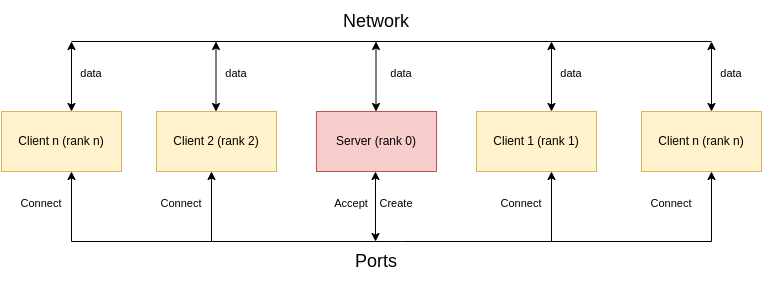

The diagram above was exported from draw.io. Its source (the exported page's mxGraphModel, read from the mxfile embedded in the PNG):
<mxGraphModel dx="452" dy="779" grid="1" gridSize="10" guides="1" tooltips="1" connect="1" arrows="1" fold="1" page="1" pageScale="1" pageWidth="850" pageHeight="1100" math="0" shadow="0">
  <root>
    <mxCell id="0" />
    <mxCell id="1" parent="0" />
    <mxCell id="XM3YAbjB44JxjzEGcLjb-1" value="Client 2 (rank 2)" style="rounded=0;whiteSpace=wrap;html=1;fillColor=#fff2cc;strokeColor=#d6b656;" parent="1" vertex="1">
      <mxGeometry x="205" y="300" width="120" height="60" as="geometry" />
    </mxCell>
    <mxCell id="XM3YAbjB44JxjzEGcLjb-2" value="Client 1 (rank 1)" style="rounded=0;whiteSpace=wrap;html=1;fillColor=#fff2cc;strokeColor=#d6b656;" parent="1" vertex="1">
      <mxGeometry x="525" y="300" width="120" height="60" as="geometry" />
    </mxCell>
    <mxCell id="XM3YAbjB44JxjzEGcLjb-3" value="Server (rank 0)" style="rounded=0;whiteSpace=wrap;html=1;fillColor=#f8cecc;strokeColor=#b85450;" parent="1" vertex="1">
      <mxGeometry x="365" y="300" width="120" height="60" as="geometry" />
    </mxCell>
    <mxCell id="XM3YAbjB44JxjzEGcLjb-5" value="" style="endArrow=none;html=1;rounded=0;" parent="1" edge="1">
      <mxGeometry width="50" height="50" relative="1" as="geometry">
        <mxPoint x="120" y="230" as="sourcePoint" />
        <mxPoint x="760" y="230" as="targetPoint" />
      </mxGeometry>
    </mxCell>
    <mxCell id="XM3YAbjB44JxjzEGcLjb-9" value="" style="endArrow=classic;html=1;rounded=0;entryX=0.5;entryY=0;entryDx=0;entryDy=0;startArrow=classic;startFill=1;" parent="1" edge="1">
      <mxGeometry width="50" height="50" relative="1" as="geometry">
        <mxPoint x="424.5" y="230" as="sourcePoint" />
        <mxPoint x="424.5" y="300" as="targetPoint" />
      </mxGeometry>
    </mxCell>
    <mxCell id="XM3YAbjB44JxjzEGcLjb-10" value="&lt;font style=&quot;font-size: 18px&quot;&gt;Network&lt;/font&gt;" style="rounded=0;whiteSpace=wrap;html=1;fillColor=none;strokeColor=none;" parent="1" vertex="1">
      <mxGeometry x="365" y="190" width="120" height="40" as="geometry" />
    </mxCell>
    <mxCell id="XM3YAbjB44JxjzEGcLjb-11" value="Client n (rank n)" style="rounded=0;whiteSpace=wrap;html=1;fillColor=#fff2cc;strokeColor=#d6b656;" parent="1" vertex="1">
      <mxGeometry x="50" y="300" width="120" height="60" as="geometry" />
    </mxCell>
    <mxCell id="XM3YAbjB44JxjzEGcLjb-12" value="Client n (rank n)" style="rounded=0;whiteSpace=wrap;html=1;fillColor=#fff2cc;strokeColor=#d6b656;" parent="1" vertex="1">
      <mxGeometry x="690" y="300" width="120" height="60" as="geometry" />
    </mxCell>
    <mxCell id="XM3YAbjB44JxjzEGcLjb-15" value="" style="endArrow=none;html=1;rounded=0;fontSize=18;" parent="1" edge="1">
      <mxGeometry width="50" height="50" relative="1" as="geometry">
        <mxPoint x="120" y="430" as="sourcePoint" />
        <mxPoint x="760" y="430" as="targetPoint" />
        <Array as="points">
          <mxPoint x="450" y="430" />
        </Array>
      </mxGeometry>
    </mxCell>
    <mxCell id="XM3YAbjB44JxjzEGcLjb-24" value="" style="endArrow=classic;html=1;rounded=0;fontSize=18;" parent="1" edge="1">
      <mxGeometry width="50" height="50" relative="1" as="geometry">
        <mxPoint x="120" y="430" as="sourcePoint" />
        <mxPoint x="120" y="360" as="targetPoint" />
      </mxGeometry>
    </mxCell>
    <mxCell id="XM3YAbjB44JxjzEGcLjb-30" value="" style="endArrow=classic;html=1;rounded=0;entryX=0.5;entryY=0;entryDx=0;entryDy=0;startArrow=classic;startFill=1;" parent="1" edge="1">
      <mxGeometry width="50" height="50" relative="1" as="geometry">
        <mxPoint x="424" y="360" as="sourcePoint" />
        <mxPoint x="424" y="430" as="targetPoint" />
      </mxGeometry>
    </mxCell>
    <mxCell id="XM3YAbjB44JxjzEGcLjb-31" value="" style="endArrow=classic;html=1;rounded=0;fontSize=18;entryX=0.575;entryY=1.05;entryDx=0;entryDy=0;entryPerimeter=0;" parent="1" edge="1">
      <mxGeometry width="50" height="50" relative="1" as="geometry">
        <mxPoint x="260" y="430" as="sourcePoint" />
        <mxPoint x="260" y="360" as="targetPoint" />
      </mxGeometry>
    </mxCell>
    <mxCell id="XM3YAbjB44JxjzEGcLjb-32" value="" style="endArrow=classic;html=1;rounded=0;fontSize=18;entryX=0.575;entryY=1.05;entryDx=0;entryDy=0;entryPerimeter=0;" parent="1" edge="1">
      <mxGeometry width="50" height="50" relative="1" as="geometry">
        <mxPoint x="760" y="430" as="sourcePoint" />
        <mxPoint x="760" y="360" as="targetPoint" />
      </mxGeometry>
    </mxCell>
    <mxCell id="XM3YAbjB44JxjzEGcLjb-33" value="" style="endArrow=classic;html=1;rounded=0;fontSize=18;entryX=0.575;entryY=1.05;entryDx=0;entryDy=0;entryPerimeter=0;" parent="1" edge="1">
      <mxGeometry width="50" height="50" relative="1" as="geometry">
        <mxPoint x="600" y="430" as="sourcePoint" />
        <mxPoint x="600" y="360" as="targetPoint" />
      </mxGeometry>
    </mxCell>
    <mxCell id="XM3YAbjB44JxjzEGcLjb-34" value="&lt;font style=&quot;font-size: 18px&quot;&gt;Ports&lt;br&gt;&lt;/font&gt;" style="rounded=0;whiteSpace=wrap;html=1;fillColor=none;strokeColor=none;" parent="1" vertex="1">
      <mxGeometry x="365" y="430" width="120" height="40" as="geometry" />
    </mxCell>
    <mxCell id="XM3YAbjB44JxjzEGcLjb-36" value="&lt;font style=&quot;font-size: 11px&quot;&gt;Create&lt;/font&gt;" style="rounded=0;whiteSpace=wrap;html=1;fontSize=18;fillColor=none;strokeColor=none;" parent="1" vertex="1">
      <mxGeometry x="405" y="380" width="80" height="20" as="geometry" />
    </mxCell>
    <mxCell id="XM3YAbjB44JxjzEGcLjb-38" value="&lt;font style=&quot;font-size: 11px&quot;&gt;Accept&lt;/font&gt;" style="rounded=0;whiteSpace=wrap;html=1;fontSize=18;fillColor=none;strokeColor=none;" parent="1" vertex="1">
      <mxGeometry x="360" y="380" width="80" height="20" as="geometry" />
    </mxCell>
    <mxCell id="XM3YAbjB44JxjzEGcLjb-39" value="&lt;span style=&quot;font-size: 11px&quot;&gt;Connect&lt;/span&gt;" style="rounded=0;whiteSpace=wrap;html=1;fontSize=18;fillColor=none;strokeColor=none;" parent="1" vertex="1">
      <mxGeometry x="190" y="380" width="80" height="20" as="geometry" />
    </mxCell>
    <mxCell id="XM3YAbjB44JxjzEGcLjb-43" value="&lt;span style=&quot;font-size: 11px&quot;&gt;Connect&lt;/span&gt;" style="rounded=0;whiteSpace=wrap;html=1;fontSize=18;fillColor=none;strokeColor=none;" parent="1" vertex="1">
      <mxGeometry x="530" y="380" width="80" height="20" as="geometry" />
    </mxCell>
    <mxCell id="XM3YAbjB44JxjzEGcLjb-44" value="&lt;span style=&quot;font-size: 11px&quot;&gt;Connect&lt;/span&gt;" style="rounded=0;whiteSpace=wrap;html=1;fontSize=18;fillColor=none;strokeColor=none;" parent="1" vertex="1">
      <mxGeometry x="50" y="380" width="80" height="20" as="geometry" />
    </mxCell>
    <mxCell id="XM3YAbjB44JxjzEGcLjb-45" value="&lt;span style=&quot;font-size: 11px&quot;&gt;Connect&lt;/span&gt;" style="rounded=0;whiteSpace=wrap;html=1;fontSize=18;fillColor=none;strokeColor=none;" parent="1" vertex="1">
      <mxGeometry x="680" y="380" width="80" height="20" as="geometry" />
    </mxCell>
    <mxCell id="XM3YAbjB44JxjzEGcLjb-46" value="" style="endArrow=classic;html=1;rounded=0;entryX=0.5;entryY=0;entryDx=0;entryDy=0;startArrow=classic;startFill=1;" parent="1" edge="1">
      <mxGeometry width="50" height="50" relative="1" as="geometry">
        <mxPoint x="600" y="230" as="sourcePoint" />
        <mxPoint x="600" y="300" as="targetPoint" />
      </mxGeometry>
    </mxCell>
    <mxCell id="XM3YAbjB44JxjzEGcLjb-47" value="" style="endArrow=classic;html=1;rounded=0;entryX=0.5;entryY=0;entryDx=0;entryDy=0;startArrow=classic;startFill=1;" parent="1" edge="1">
      <mxGeometry width="50" height="50" relative="1" as="geometry">
        <mxPoint x="264.5" y="230" as="sourcePoint" />
        <mxPoint x="264.5" y="300" as="targetPoint" />
      </mxGeometry>
    </mxCell>
    <mxCell id="XM3YAbjB44JxjzEGcLjb-48" value="" style="endArrow=classic;html=1;rounded=0;entryX=0.5;entryY=0;entryDx=0;entryDy=0;startArrow=classic;startFill=1;" parent="1" edge="1">
      <mxGeometry width="50" height="50" relative="1" as="geometry">
        <mxPoint x="120" y="230" as="sourcePoint" />
        <mxPoint x="120" y="300" as="targetPoint" />
      </mxGeometry>
    </mxCell>
    <mxCell id="XM3YAbjB44JxjzEGcLjb-49" value="" style="endArrow=classic;html=1;rounded=0;entryX=0.5;entryY=0;entryDx=0;entryDy=0;startArrow=classic;startFill=1;" parent="1" edge="1">
      <mxGeometry width="50" height="50" relative="1" as="geometry">
        <mxPoint x="760" y="230" as="sourcePoint" />
        <mxPoint x="760" y="300" as="targetPoint" />
      </mxGeometry>
    </mxCell>
    <mxCell id="XM3YAbjB44JxjzEGcLjb-50" value="&lt;span style=&quot;font-size: 11px&quot;&gt;data&lt;/span&gt;" style="rounded=0;whiteSpace=wrap;html=1;fontSize=18;fillColor=none;strokeColor=none;" parent="1" vertex="1">
      <mxGeometry x="245" y="250" width="80" height="20" as="geometry" />
    </mxCell>
    <mxCell id="XM3YAbjB44JxjzEGcLjb-51" value="&lt;span style=&quot;font-size: 11px&quot;&gt;data&lt;/span&gt;" style="rounded=0;whiteSpace=wrap;html=1;fontSize=18;fillColor=none;strokeColor=none;" parent="1" vertex="1">
      <mxGeometry x="100" y="250" width="80" height="20" as="geometry" />
    </mxCell>
    <mxCell id="XM3YAbjB44JxjzEGcLjb-52" value="&lt;span style=&quot;font-size: 11px&quot;&gt;data&lt;/span&gt;" style="rounded=0;whiteSpace=wrap;html=1;fontSize=18;fillColor=none;strokeColor=none;" parent="1" vertex="1">
      <mxGeometry x="740" y="250" width="80" height="20" as="geometry" />
    </mxCell>
    <mxCell id="XM3YAbjB44JxjzEGcLjb-53" value="&lt;span style=&quot;font-size: 11px&quot;&gt;data&lt;/span&gt;" style="rounded=0;whiteSpace=wrap;html=1;fontSize=18;fillColor=none;strokeColor=none;" parent="1" vertex="1">
      <mxGeometry x="580" y="250" width="80" height="20" as="geometry" />
    </mxCell>
    <mxCell id="XM3YAbjB44JxjzEGcLjb-54" value="&lt;span style=&quot;font-size: 11px&quot;&gt;data&lt;/span&gt;" style="rounded=0;whiteSpace=wrap;html=1;fontSize=18;fillColor=none;strokeColor=none;" parent="1" vertex="1">
      <mxGeometry x="410" y="250" width="80" height="20" as="geometry" />
    </mxCell>
  </root>
</mxGraphModel>